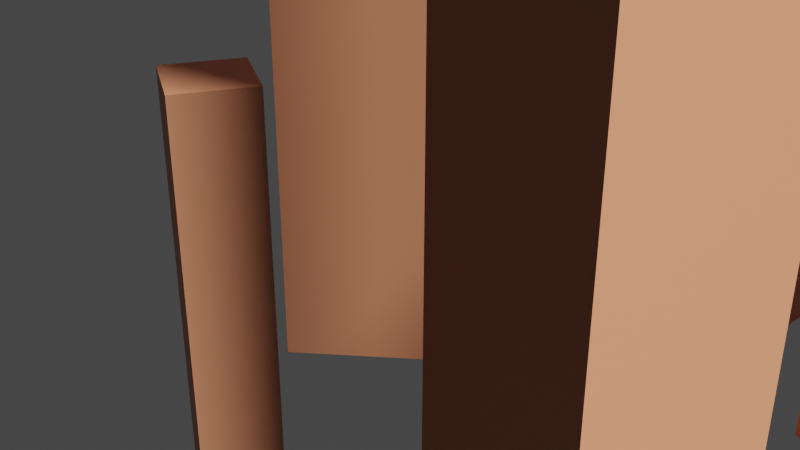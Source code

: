 # Source: Grass.blend  (saved by Blender 2.80.52; exported with 4.5.12 LTS)
import bpy
from mathutils import Matrix  # noqa: F401  (used for matrix-valued properties, if any)

bpy.ops.wm.read_factory_settings(use_empty=True)
scene = bpy.context.scene
scene.name = 'Scene'

# ---- collections
col_collection = bpy.data.collections.new('Collection'); scene.collection.children.link(col_collection)

# ---- materials (node trees are filled in below, after node groups)
mat_grass = bpy.data.materials.new('Grass')
mat_grass.alpha_threshold = 0.0
mat_grass.use_transparent_shadow = False
mat_grass.roughness = 0.5
mat_grass.line_color = (0.0, 0.0, 0.0, 1.0)

# ---- material node trees
mat_grass.use_nodes = True; mat_grass.node_tree.nodes.clear()
_N = mat_grass.node_tree.nodes; _L = mat_grass.node_tree.links
n0 = _N.new('ShaderNodeOutputMaterial'); n0.name = 'Material Output'; n0.location = (300, 300)
n1 = _N.new('ShaderNodeBsdfPrincipled'); n1.name = 'Principled BSDF'; n1.location = (10, 300)
n1.distribution = 'GGX'
n1.subsurface_method = 'BURLEY'
n1.inputs[0].default_value = (0.4878, 0.186, 0.09664, 1.0)
n1.inputs[3].default_value = 1.45
_L.new(n1.outputs[0], n0.inputs[0])
n0.is_active_output = True

# ---- world
world_world = bpy.data.worlds.new('World'); scene.world = world_world
world_world.use_nodes = True; world_world.node_tree.nodes.clear()
_N = world_world.node_tree.nodes; _L = world_world.node_tree.links
n0 = _N.new('ShaderNodeOutputWorld'); n0.name = 'World Output'; n0.location = (300, 300)
n1 = _N.new('ShaderNodeBackground'); n1.name = 'Background'; n1.location = (10, 300)
n1.inputs[0].default_value = (0.05088, 0.05088, 0.05088, 1.0)
_L.new(n1.outputs[0], n0.inputs[0])
n0.is_active_output = True
world_world.color = (0.05088, 0.05088, 0.05088)
world_world.use_sun_shadow = False
world_world.sun_shadow_jitter_overblur = 0.0

# ---- cameras
cam_camera = bpy.data.cameras.new('Camera')
cam_camera.clip_end = 100.0
cam_camera.ortho_scale = 7.314
cam_camera.dof.focus_distance = 0.0
cam_camera.dof.aperture_fstop = 128.0

# ---- lights
light_light = bpy.data.lights.new('Light', 'SUN')
light_light.transmission_factor = 0.0
light_light.cutoff_distance = 30.0
light_light.angle = 0.1993
light_light.shadow_buffer_clip_start = 1.001
light_light.shadow_soft_size = 0.1
light_light.shadow_cascade_max_distance = 1000.0

# ---- meshes
me_cube = bpy.data.meshes.new('Cube')
me_cube.from_pydata([(1.0, 1.0, 6.607), (1.0, 1.0, -1.0), (1.0, -1.0, 6.607), (1.0, -1.0, -1.0), (-1.0, 1.0, 6.607), (-1.0, 1.0, -1.0), (-1.0, -1.0, 6.607), (-1.0, -1.0, -1.0)], [], [(0, 4, 6, 2), (3, 2, 6, 7), (7, 6, 4, 5), (5, 1, 3, 7), (1, 0, 2, 3), (5, 4, 0, 1)])
_uv = me_cube.uv_layers.new(name='UVMap')
_uv.uv.foreach_set('vector', [0.375, 0.0, 0.625, 0.0, 0.625, 0.25, 0.375, 0.25, 0.375, 0.25, 0.625, 0.25, 0.625, 0.5, 0.375, 0.5, 0.375, 0.5, 0.625, 0.5, 0.625, 0.75, 0.375, 0.75, 0.375, 0.75, 0.625, 0.75, 0.625, 1.0, 0.375, 1.0, 0.125, 0.5, 0.375, 0.5, 0.375, 0.75, 0.125, 0.75, 0.625, 0.5, 0.875, 0.5, 0.875, 0.75, 0.625, 0.75])
me_cube.materials.append(mat_grass)
me_cube.use_remesh_preserve_volume = False
me_cube.use_remesh_preserve_attributes = False
me_cube.use_mirror_vertex_groups = False
me_cube.update()
me_cube_001 = bpy.data.meshes.new('Cube.001')
me_cube_001.from_pydata([(1.0, 1.0, 6.607), (1.0, 1.0, -1.0), (1.0, -1.0, 6.607), (1.0, -1.0, -1.0), (-1.0, 1.0, 6.607), (-1.0, 1.0, -1.0), (-1.0, -1.0, 6.607), (-1.0, -1.0, -1.0)], [], [(0, 4, 6, 2), (3, 2, 6, 7), (7, 6, 4, 5), (5, 1, 3, 7), (1, 0, 2, 3), (5, 4, 0, 1)])
_uv = me_cube_001.uv_layers.new(name='UVMap')
_uv.uv.foreach_set('vector', [0.375, 0.0, 0.625, 0.0, 0.625, 0.25, 0.375, 0.25, 0.375, 0.25, 0.625, 0.25, 0.625, 0.5, 0.375, 0.5, 0.375, 0.5, 0.625, 0.5, 0.625, 0.75, 0.375, 0.75, 0.375, 0.75, 0.625, 0.75, 0.625, 1.0, 0.375, 1.0, 0.125, 0.5, 0.375, 0.5, 0.375, 0.75, 0.125, 0.75, 0.625, 0.5, 0.875, 0.5, 0.875, 0.75, 0.625, 0.75])
me_cube_001.materials.append(mat_grass)
me_cube_001.use_remesh_preserve_volume = False
me_cube_001.use_remesh_preserve_attributes = False
me_cube_001.use_mirror_vertex_groups = False
me_cube_001.update()
me_cube_002 = bpy.data.meshes.new('Cube.002')
me_cube_002.from_pydata([(1.0, 1.0, 6.607), (1.0, 1.0, -1.0), (1.0, -1.0, 6.607), (1.0, -1.0, -1.0), (-1.0, 1.0, 6.607), (-1.0, 1.0, -1.0), (-1.0, -1.0, 6.607), (-1.0, -1.0, -1.0)], [], [(0, 4, 6, 2), (3, 2, 6, 7), (7, 6, 4, 5), (5, 1, 3, 7), (1, 0, 2, 3), (5, 4, 0, 1)])
_uv = me_cube_002.uv_layers.new(name='UVMap')
_uv.uv.foreach_set('vector', [0.375, 0.0, 0.625, 0.0, 0.625, 0.25, 0.375, 0.25, 0.375, 0.25, 0.625, 0.25, 0.625, 0.5, 0.375, 0.5, 0.375, 0.5, 0.625, 0.5, 0.625, 0.75, 0.375, 0.75, 0.375, 0.75, 0.625, 0.75, 0.625, 1.0, 0.375, 1.0, 0.125, 0.5, 0.375, 0.5, 0.375, 0.75, 0.125, 0.75, 0.625, 0.5, 0.875, 0.5, 0.875, 0.75, 0.625, 0.75])
me_cube_002.materials.append(mat_grass)
me_cube_002.use_remesh_preserve_volume = False
me_cube_002.use_remesh_preserve_attributes = False
me_cube_002.use_mirror_vertex_groups = False
me_cube_002.update()
me_cube_003 = bpy.data.meshes.new('Cube.003')
me_cube_003.from_pydata([(1.0, 1.0, 6.607), (1.0, 1.0, -1.0), (1.0, -1.0, 6.607), (1.0, -1.0, -1.0), (-1.0, 1.0, 6.607), (-1.0, 1.0, -1.0), (-1.0, -1.0, 6.607), (-1.0, -1.0, -1.0)], [], [(0, 4, 6, 2), (3, 2, 6, 7), (7, 6, 4, 5), (5, 1, 3, 7), (1, 0, 2, 3), (5, 4, 0, 1)])
_uv = me_cube_003.uv_layers.new(name='UVMap')
_uv.uv.foreach_set('vector', [0.375, 0.0, 0.625, 0.0, 0.625, 0.25, 0.375, 0.25, 0.375, 0.25, 0.625, 0.25, 0.625, 0.5, 0.375, 0.5, 0.375, 0.5, 0.625, 0.5, 0.625, 0.75, 0.375, 0.75, 0.375, 0.75, 0.625, 0.75, 0.625, 1.0, 0.375, 1.0, 0.125, 0.5, 0.375, 0.5, 0.375, 0.75, 0.125, 0.75, 0.625, 0.5, 0.875, 0.5, 0.875, 0.75, 0.625, 0.75])
me_cube_003.materials.append(mat_grass)
me_cube_003.use_remesh_preserve_volume = False
me_cube_003.use_remesh_preserve_attributes = False
me_cube_003.use_mirror_vertex_groups = False
me_cube_003.update()
me_cube_004 = bpy.data.meshes.new('Cube.004')
me_cube_004.from_pydata([(1.0, 1.0, 6.607), (1.0, 1.0, -1.0), (1.0, -1.0, 6.607), (1.0, -1.0, -1.0), (-1.0, 1.0, 6.607), (-1.0, 1.0, -1.0), (-1.0, -1.0, 6.607), (-1.0, -1.0, -1.0)], [], [(0, 4, 6, 2), (3, 2, 6, 7), (7, 6, 4, 5), (5, 1, 3, 7), (1, 0, 2, 3), (5, 4, 0, 1)])
_uv = me_cube_004.uv_layers.new(name='UVMap')
_uv.uv.foreach_set('vector', [0.375, 0.0, 0.625, 0.0, 0.625, 0.25, 0.375, 0.25, 0.375, 0.25, 0.625, 0.25, 0.625, 0.5, 0.375, 0.5, 0.375, 0.5, 0.625, 0.5, 0.625, 0.75, 0.375, 0.75, 0.375, 0.75, 0.625, 0.75, 0.625, 1.0, 0.375, 1.0, 0.125, 0.5, 0.375, 0.5, 0.375, 0.75, 0.125, 0.75, 0.625, 0.5, 0.875, 0.5, 0.875, 0.75, 0.625, 0.75])
me_cube_004.materials.append(mat_grass)
me_cube_004.use_remesh_preserve_volume = False
me_cube_004.use_remesh_preserve_attributes = False
me_cube_004.use_mirror_vertex_groups = False
me_cube_004.update()
me_cube_005 = bpy.data.meshes.new('Cube.005')
me_cube_005.from_pydata([(1.0, 1.0, 6.607), (1.0, 1.0, -1.0), (1.0, -1.0, 6.607), (1.0, -1.0, -1.0), (-1.0, 1.0, 6.607), (-1.0, 1.0, -1.0), (-1.0, -1.0, 6.607), (-1.0, -1.0, -1.0)], [], [(0, 4, 6, 2), (3, 2, 6, 7), (7, 6, 4, 5), (5, 1, 3, 7), (1, 0, 2, 3), (5, 4, 0, 1)])
_uv = me_cube_005.uv_layers.new(name='UVMap')
_uv.uv.foreach_set('vector', [0.375, 0.0, 0.625, 0.0, 0.625, 0.25, 0.375, 0.25, 0.375, 0.25, 0.625, 0.25, 0.625, 0.5, 0.375, 0.5, 0.375, 0.5, 0.625, 0.5, 0.625, 0.75, 0.375, 0.75, 0.375, 0.75, 0.625, 0.75, 0.625, 1.0, 0.375, 1.0, 0.125, 0.5, 0.375, 0.5, 0.375, 0.75, 0.125, 0.75, 0.625, 0.5, 0.875, 0.5, 0.875, 0.75, 0.625, 0.75])
me_cube_005.materials.append(mat_grass)
me_cube_005.use_remesh_preserve_volume = False
me_cube_005.use_remesh_preserve_attributes = False
me_cube_005.use_mirror_vertex_groups = False
me_cube_005.update()

# ---- objects
ob_cube = bpy.data.objects.new('Cube', me_cube)
ob_light = bpy.data.objects.new('Light', light_light)
ob_camera = bpy.data.objects.new('Camera', cam_camera)
ob_cube_001 = bpy.data.objects.new('Cube.001', me_cube_001)
ob_cube_002 = bpy.data.objects.new('Cube.002', me_cube_002)
ob_cube_003 = bpy.data.objects.new('Cube.003', me_cube_003)
ob_cube_004 = bpy.data.objects.new('Cube.004', me_cube_004)
ob_cube_005 = bpy.data.objects.new('Cube.005', me_cube_005)

# ---- transforms, parenting, visibility, modifiers, constraints
ob_cube.location = (0.0, 0.0, 0.5208)
ob_cube.rotation_euler = (0.0, -0.0, -0.8522)
ob_cube.scale = (1.0, 1.0, 1.537)
ob_cube.lock_rotations_4d = False
ob_cube.empty_display_type = 'ARROWS'
ob_cube.lineart.crease_threshold = 0.0
ob_light.location = (4.076, 1.005, 5.904)
ob_light.rotation_euler = (0.6503, 0.05522, 1.866)
ob_light.lock_rotations_4d = False
ob_light.empty_display_type = 'ARROWS'
ob_light.color = (0.0, 0.0, 0.0, 0.0)
ob_light.lineart.crease_threshold = 0.0
ob_camera.location = (7.359, -6.926, 4.958)
ob_camera.rotation_euler = (1.109, 0.0, 0.8149)
ob_camera.lock_rotations_4d = False
ob_camera.empty_display_type = 'ARROWS'
ob_camera.color = (0.0, 0.0, 0.0, 0.0)
ob_camera.display_type = 'WIRE'
ob_camera.lineart.crease_threshold = 0.0
ob_cube_001.location = (4.573, 1.234, -0.3156)
ob_cube_001.rotation_euler = (0.0, -0.0, -0.3634)
ob_cube_001.scale = (0.4434, 0.4434, 0.6813)
ob_cube_001.lock_rotations_4d = False
ob_cube_001.empty_display_type = 'ARROWS'
ob_cube_001.lineart.crease_threshold = 0.0
ob_cube_002.location = (2.3, 2.888, 0.109)
ob_cube_002.scale = (0.7257, 0.7257, 1.115)
ob_cube_002.lock_rotations_4d = False
ob_cube_002.empty_display_type = 'ARROWS'
ob_cube_002.lineart.crease_threshold = 0.0
ob_cube_003.location = (5.921, 3.629, 0.0)
ob_cube_003.rotation_euler = (0.0, -0.0, -0.3498)
ob_cube_003.scale = (0.6126, 0.6126, 0.9413)
ob_cube_003.lock_rotations_4d = False
ob_cube_003.empty_display_type = 'ARROWS'
ob_cube_003.lineart.crease_threshold = 0.0
ob_cube_004.location = (3.496, -1.396, 0.2699)
ob_cube_004.rotation_euler = (0.0, -0.0, -0.2052)
ob_cube_004.scale = (0.8768, 0.8768, 1.347)
ob_cube_004.lock_rotations_4d = False
ob_cube_004.empty_display_type = 'ARROWS'
ob_cube_004.lineart.crease_threshold = 0.0
ob_cube_005.location = (1.43, -3.068, -0.5457)
ob_cube_005.rotation_euler = (0.0, -0.0, -0.4714)
ob_cube_005.scale = (0.3089, 0.3089, 0.4746)
ob_cube_005.lock_rotations_4d = False
ob_cube_005.empty_display_type = 'ARROWS'
ob_cube_005.lineart.crease_threshold = 0.0

# ---- collection membership
col_collection.objects.link(ob_cube)
col_collection.objects.link(ob_light)
col_collection.objects.link(ob_camera)
col_collection.objects.link(ob_cube_001)
col_collection.objects.link(ob_cube_002)
col_collection.objects.link(ob_cube_003)
col_collection.objects.link(ob_cube_004)
col_collection.objects.link(ob_cube_005)

# ---- scene / render settings (as saved in the file)
scene.camera = ob_camera
scene.frame_start = 1; scene.frame_end = 250; scene.frame_set(1)
scene.render.engine = 'BLENDER_EEVEE_NEXT'
scene.cycles.use_denoising = False
scene.cycles.samples = 128
scene.cycles.sampling_pattern = 'TABULATED_SOBOL'
scene.cycles.use_adaptive_sampling = False
scene.cycles.use_light_tree = False
scene.view_settings.view_transform = 'Filmic'
bpy.context.view_layer.update()
